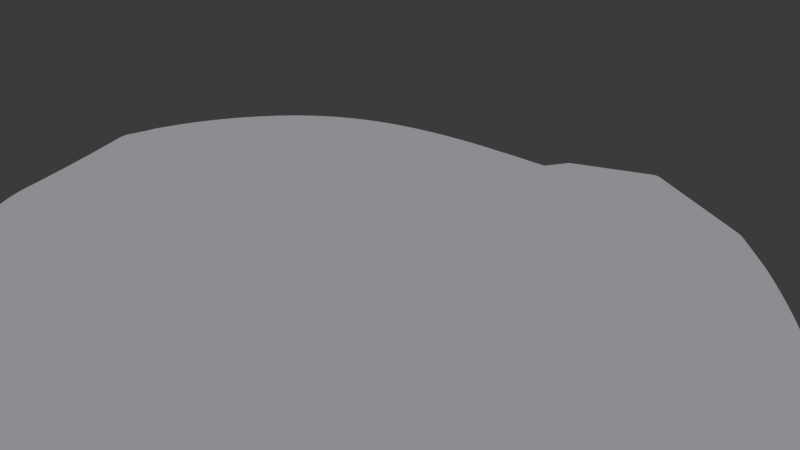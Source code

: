 # Source: 1Ballbouncing.blend  (saved by Blender 4.1.23; exported with 4.5.12 LTS)
import bpy
from mathutils import Matrix  # noqa: F401  (used for matrix-valued properties, if any)

bpy.ops.wm.read_factory_settings(use_empty=True)
scene = bpy.context.scene
scene.name = 'Scene'

# ---- collections
col_collection = bpy.data.collections.new('Collection'); scene.collection.children.link(col_collection)

# ---- materials (node trees are filled in below, after node groups)
mat_toon_shader = bpy.data.materials.new('Toon_shader')
mat_toon_shader.use_transparent_shadow = False
mat_rock = bpy.data.materials.new('rock')
mat_rock.use_transparent_shadow = False

# ---- material node trees
mat_toon_shader.use_nodes = True; mat_toon_shader.node_tree.nodes.clear()
_N = mat_toon_shader.node_tree.nodes; _L = mat_toon_shader.node_tree.links
n0 = _N.new('ShaderNodeOutputMaterial'); n0.name = 'Material Output'; n0.location = (904, 376)
n1 = _N.new('ShaderNodeBsdfDiffuse'); n1.name = 'Diffuse BSDF'; n1.location = (-52, 474)
n1.inputs[0].default_value = (0.7304, 0.7549, 0.8314, 1.0)
n2 = _N.new('ShaderNodeShaderToRGB'); n2.name = 'Shader to RGB'; n2.location = (188, 418)
n3 = _N.new('ShaderNodeValToRGB'); n3.name = 'Color Ramp'; n3.location = (425, 421)
n3.color_ramp.interpolation = 'CONSTANT'
while len(n3.color_ramp.elements) > 1: n3.color_ramp.elements.remove(n3.color_ramp.elements[-1])
n3.color_ramp.elements[0].position = 0.1982; n3.color_ramp.elements[0].color = (0.02415, 0.3767, 0.6581, 1.0)
_e = n3.color_ramp.elements.new(0.4991); _e.color = (0.1079, 1.0, 0.983, 1.0)
_L.new(n3.outputs[0], n0.inputs[0])
_L.new(n2.outputs[0], n3.inputs[0])
_L.new(n1.outputs[0], n2.inputs[0])
n0.is_active_output = True
mat_rock.use_nodes = True; mat_rock.node_tree.nodes.clear()
_N = mat_rock.node_tree.nodes; _L = mat_rock.node_tree.links
n0 = _N.new('ShaderNodeOutputMaterial'); n0.name = 'Material Output.001'; n0.location = (1008, 163)
n1 = _N.new('ShaderNodeBsdfDiffuse'); n1.name = 'Diffuse BSDF'; n1.location = (52, 261)
n1.inputs[0].default_value = (0.5535, 0.5721, 0.6298, 1.0)
n1.inputs[1].default_value = 0.04615
n2 = _N.new('ShaderNodeShaderToRGB'); n2.name = 'Shader to RGB'; n2.location = (292, 205)
n3 = _N.new('ShaderNodeValToRGB'); n3.name = 'Color Ramp'; n3.location = (527, 205)
n3.color_ramp.interpolation = 'CONSTANT'
while len(n3.color_ramp.elements) > 1: n3.color_ramp.elements.remove(n3.color_ramp.elements[-1])
n3.color_ramp.elements[0].position = 0.1982; n3.color_ramp.elements[0].color = (0.02912, 0.02917, 0.03223, 1.0)
_e = n3.color_ramp.elements.new(0.4036); _e.color = (0.2662, 0.2721, 0.2901, 1.0)
_L.new(n3.outputs[0], n0.inputs[0])
_L.new(n2.outputs[0], n3.inputs[0])
_L.new(n1.outputs[0], n2.inputs[0])
n0.is_active_output = True

# ---- world
world_world = bpy.data.worlds.new('World'); scene.world = world_world
world_world.use_nodes = True; world_world.node_tree.nodes.clear()
_N = world_world.node_tree.nodes; _L = world_world.node_tree.links
n0 = _N.new('ShaderNodeOutputWorld'); n0.name = 'World Output'; n0.location = (300, 300)
n1 = _N.new('ShaderNodeBackground'); n1.name = 'Background'; n1.location = (10, 300)
n1.inputs[0].default_value = (0.05088, 0.05088, 0.05088, 1.0)
_L.new(n1.outputs[0], n0.inputs[0])
n0.is_active_output = True
world_world.color = (0.05088, 0.05088, 0.05088)
world_world.use_sun_shadow = False
world_world.sun_shadow_jitter_overblur = 0.0

# ---- cameras
cam_camera = bpy.data.cameras.new('Camera')
cam_camera.clip_end = 100.0
cam_camera.ortho_scale = 7.314

# ---- lights
light_light = bpy.data.lights.new('Light', 'POINT')
light_light.transmission_factor = 0.0
light_light.energy = 1000.0
light_light.shadow_soft_size = 0.1
light_light.shadow_maximum_resolution = 0.006
light_light.use_absolute_resolution = True

# ---- meshes
me_roundcube = bpy.data.meshes.new('Roundcube')
me_roundcube.from_pydata([(0.5551, 0.5551, -0.5551), (0.3053, 0.6414, -0.6414), (0.0, 0.6755, -0.6755), (-0.3053, 0.6414, -0.6414), (0.6414, 0.6414, -0.3053), (0.3327, 0.8316, -0.3327), (0.0, 0.8901, -0.3485), (-0.3327, 0.8316, -0.3327), (0.6755, 0.6755, 0.0), (0.3485, 0.8901, 9.313e-10), (0.0, 0.9577, 0.0), (-0.3485, 0.8901, 0.0), (0.6414, 0.6414, 0.3053), (0.3327, 0.8316, 0.3327), (0.0, 0.8901, 0.3485), (-0.3327, 0.8316, 0.3327), (-0.5551, 0.5551, -0.5551), (-0.6414, 0.3053, -0.6414), (-0.6755, 0.0, -0.6755), (-0.6414, -0.3053, -0.6414), (-0.6414, 0.6414, -0.3053), (-0.8316, 0.3327, -0.3327), (-0.8901, 0.0, -0.3485), (-0.8316, -0.3327, -0.3327), (-0.6755, 0.6755, 0.0), (-0.8901, 0.3485, 9.313e-10), (-0.9577, 0.0, 0.0), (-0.8901, -0.3485, 0.0), (-0.6414, 0.6414, 0.3053), (-0.8316, 0.3327, 0.3327), (-0.8901, 0.0, 0.3485), (-0.8316, -0.3327, 0.3327), (-0.5551, -0.5551, -0.5551), (-0.3053, -0.6414, -0.6414), (0.0, -0.6755, -0.6755), (0.3053, -0.6414, -0.6414), (-0.6414, -0.6414, -0.3053), (-0.3327, -0.8316, -0.3327), (0.0, -0.8901, -0.3485), (0.3327, -0.8316, -0.3327), (-0.6755, -0.6755, 0.0), (-0.3485, -0.8901, 9.313e-10), (0.0, -0.9577, 0.0), (0.3485, -0.8901, 0.0), (-0.6414, -0.6414, 0.3053), (-0.3327, -0.8316, 0.3327), (0.0, -0.8901, 0.3485), (0.3327, -0.8316, 0.3327), (0.5551, -0.5551, -0.5551), (0.6414, -0.3053, -0.6414), (0.6755, 0.0, -0.6755), (0.6414, 0.3053, -0.6414), (0.6414, -0.6414, -0.3053), (0.8316, -0.3327, -0.3327), (0.8901, 0.0, -0.3485), (0.8316, 0.3327, -0.3327), (0.6755, -0.6755, 0.0), (0.8901, -0.3485, 9.313e-10), (0.9577, 0.0, 0.0), (0.8901, 0.3485, 0.0), (0.6414, -0.6414, 0.3053), (0.8316, -0.3327, 0.3327), (0.8901, 0.0, 0.3485), (0.8316, 0.3327, 0.3327), (0.3327, -0.3327, -0.8316), (0.0, -0.3485, -0.8901), (-0.3327, -0.3327, -0.8316), (0.3485, 9.313e-10, -0.8901), (0.0, 0.0, -0.9577), (-0.3485, 0.0, -0.8901), (0.3327, 0.3327, -0.8316), (0.0, 0.3485, -0.8901), (-0.3327, 0.3327, -0.8316), (0.5551, 0.5551, 0.5551), (0.3053, 0.6414, 0.6414), (0.0, 0.6755, 0.6755), (-0.3053, 0.6414, 0.6414), (-0.5551, 0.5551, 0.5551), (0.6414, 0.3053, 0.6414), (0.3327, 0.3327, 0.8316), (0.0, 0.3485, 0.8901), (-0.3327, 0.3327, 0.8316), (-0.6414, 0.3053, 0.6414), (0.6755, 0.0, 0.6755), (0.3485, -9.313e-10, 0.8901), (0.0, 0.0, 0.9577), (-0.3485, 0.0, 0.8901), (-0.6755, 0.0, 0.6755), (0.6414, -0.3053, 0.6414), (0.3327, -0.3327, 0.8316), (0.0, -0.3485, 0.8901), (-0.3327, -0.3327, 0.8316), (-0.6414, -0.3053, 0.6414), (0.5551, -0.5551, 0.5551), (0.3053, -0.6414, 0.6414), (0.0, -0.6755, 0.6755), (-0.3053, -0.6414, 0.6414), (-0.5551, -0.5551, 0.5551), (0.4518, 0.5988, -0.5988), (-0.1526, 0.6672, -0.6672), (0.5988, 0.5988, -0.4518), (0.4961, 0.7539, -0.3149), (0.0, 0.8007, -0.5201), (-0.1664, 0.876, -0.3447), (0.6672, 0.6672, -0.1526), (0.5201, 0.8007, -3.143e-09), (0.0, 0.9415, -0.1743), (-0.1743, 0.9415, -2.794e-09), (0.6672, 0.6672, 0.1526), (0.4961, 0.7539, 0.3149), (0.0, 0.9415, 0.1743), (-0.1664, 0.876, 0.3447), (-0.5988, 0.4518, -0.5988), (0.6672, 0.1526, 0.6672), (-0.6672, -0.1526, -0.6672), (-0.5988, 0.5988, -0.4518), (-0.7539, 0.4961, -0.3149), (-0.8007, 0.0, -0.5201), (-0.876, -0.1664, -0.3447), (-0.6672, 0.6672, -0.1526), (-0.8007, 0.5201, -3.143e-09), (-0.9415, 0.0, -0.1743), (-0.9415, -0.1743, -2.794e-09), (-0.6672, 0.6672, 0.1526), (-0.7539, 0.4961, 0.3149), (-0.9415, 0.0, 0.1743), (-0.876, -0.1664, 0.3447), (-0.4518, -0.5988, -0.5988), (0.1526, -0.6672, -0.6672), (-0.5988, -0.5988, -0.4518), (-0.4961, -0.7539, -0.3149), (0.0, -0.8007, -0.5201), (0.1664, -0.876, -0.3447), (-0.6672, -0.6672, -0.1526), (-0.5201, -0.8007, -3.143e-09), (0.0, -0.9415, -0.1743), (0.1743, -0.9415, -2.794e-09), (-0.6672, -0.6672, 0.1526), (-0.4961, -0.7539, 0.3149), (0.0, -0.9415, 0.1743), (0.1664, -0.876, 0.3447), (0.5988, -0.4518, -0.5988), (0.6672, 0.1526, -0.6672), (0.5988, -0.5988, -0.4518), (0.7539, -0.4961, -0.3149), (0.8007, 0.0, -0.5201), (0.876, 0.1664, -0.3447), (0.6672, -0.6672, -0.1526), (0.8007, -0.5201, -3.143e-09), (0.9415, 0.0, -0.1743), (0.9415, 0.1743, -2.794e-09), (0.6672, -0.6672, 0.1526), (0.7539, -0.4961, 0.3149), (0.9415, 0.0, 0.1743), (0.876, 0.1664, 0.3447), (0.0, -0.5201, -0.8007), (0.3447, -0.1664, -0.876), (-0.3447, -0.1664, -0.876), (-0.6672, 0.1526, 0.6672), (0.0, 0.1743, -0.9415), (0.5988, 0.5988, 0.4518), (0.0, 0.8007, 0.5201), (0.1743, -3.26e-09, 0.9415), (-0.5988, 0.5988, 0.4518), (0.3149, 0.4961, 0.7539), (0.5201, 3.143e-09, 0.8007), (-0.3149, 0.4961, 0.7539), (0.8007, 0.0, 0.5201), (-0.1664, -0.3447, -0.876), (-0.8007, 0.0, 0.5201), (0.3447, -0.1664, 0.876), (-0.3447, -0.1664, 0.876), (0.5988, -0.5988, 0.4518), (0.0, -0.8007, 0.5201), (-0.5988, -0.5988, 0.4518), (-0.5201, -3.26e-09, 0.8007), (0.3149, 0.4961, -0.7539), (0.1743, 3.26e-09, -0.9415), (0.4961, -0.3149, 0.7539), (-0.3149, 0.4961, -0.7539), (-0.1664, 0.3447, 0.876), (-0.3447, 0.1664, -0.876), (0.5988, -0.4518, 0.5988), (-0.1664, -0.3447, 0.876), (-0.1664, 0.3447, -0.876), (0.0, -0.5201, 0.8007), (0.4518, 0.5988, 0.5988), (-0.5988, -0.4518, 0.5988), (0.1526, -0.6672, 0.6672), (0.5988, 0.4518, 0.5988), (-0.1526, 0.6672, 0.6672), (0.5201, -3.143e-09, -0.8007), (-0.4961, -0.3149, -0.7539), (-0.4518, -0.5988, 0.5988), (0.0, 0.1743, 0.9415), (-0.4961, 0.3149, -0.7539), (0.5988, 0.4518, -0.5988), (0.1526, 0.6672, -0.6672), (0.3149, 0.7539, -0.4961), (0.1664, 0.876, -0.3447), (-0.3149, 0.7539, -0.4961), (0.3447, 0.876, -0.1664), (0.1743, 0.9415, 3.26e-09), (-0.3447, 0.876, -0.1664), (0.3447, 0.876, 0.1664), (0.1664, 0.876, 0.3447), (-0.3447, 0.876, 0.1664), (-0.4518, 0.5988, -0.5988), (-0.6672, 0.1526, -0.6672), (-0.4961, 0.7539, -0.3149), (-0.7539, 0.3149, -0.4961), (-0.876, 0.1664, -0.3447), (-0.7539, -0.3149, -0.4961), (-0.5201, 0.8007, 3.26e-09), (-0.876, 0.3447, -0.1664), (-0.9415, 0.1743, 3.26e-09), (-0.876, -0.3447, -0.1664), (-0.4961, 0.7539, 0.3149), (-0.876, 0.3447, 0.1664), (-0.876, 0.1664, 0.3447), (-0.876, -0.3447, 0.1664), (-0.5988, -0.4518, -0.5988), (-0.1526, -0.6672, -0.6672), (-0.7539, -0.4961, -0.3149), (-0.3149, -0.7539, -0.4961), (-0.1664, -0.876, -0.3447), (0.3149, -0.7539, -0.4961), (-0.8007, -0.5201, 3.26e-09), (-0.3447, -0.876, -0.1664), (-0.1743, -0.9415, 3.26e-09), (0.3447, -0.876, -0.1664), (-0.7539, -0.4961, 0.3149), (-0.5988, 0.4518, 0.5988), (-0.1664, -0.876, 0.3447), (0.3447, -0.876, 0.1664), (0.4518, -0.5988, -0.5988), (0.6672, -0.1526, -0.6672), (0.4961, -0.7539, -0.3149), (0.7539, -0.3149, -0.4961), (0.876, -0.1664, -0.3447), (0.7539, 0.3149, -0.4961), (0.5201, -0.8007, 3.26e-09), (0.876, -0.3447, -0.1664), (0.9415, -0.1743, 3.26e-09), (0.876, 0.3447, -0.1664), (0.4961, -0.7539, 0.3149), (0.876, -0.3447, 0.1664), (0.876, -0.1664, 0.3447), (0.876, 0.3447, 0.1664), (0.3149, -0.4961, -0.7539), (-0.3149, -0.4961, -0.7539), (0.0, -0.1743, -0.9415), (0.3447, 0.1664, -0.876), (0.1664, -0.3447, -0.876), (0.3149, 0.7539, 0.4961), (0.1664, 0.3447, 0.876), (-0.3149, 0.7539, 0.4961), (0.7539, 0.3149, 0.4961), (0.0, 0.5201, 0.8007), (-0.7539, 0.3149, 0.4961), (0.6672, -0.1526, 0.6672), (0.3447, 0.1664, 0.876), (-0.3447, 0.1664, 0.876), (0.7539, -0.3149, 0.4961), (-0.1743, 2.794e-09, 0.9415), (0.0, -0.1743, 0.9415), (-0.7539, -0.3149, 0.4961), (0.3149, -0.7539, 0.4961), (-0.3149, -0.7539, 0.4961), (0.8007, 0.5201, 3.26e-09), (0.0, 0.5201, -0.8007), (-0.1743, -2.794e-09, -0.9415), (0.7539, 0.4961, -0.3149), (-0.6672, -0.1526, 0.6672), (0.1664, -0.3447, 0.876), (0.1664, 0.3447, -0.876), (0.7539, 0.4961, 0.3149), (0.3149, -0.4961, 0.7539), (-0.4961, -0.3149, 0.7539), (-0.3149, -0.4961, 0.7539), (0.4518, -0.5988, 0.5988), (0.1526, 0.6672, 0.6672), (0.4961, -0.3149, -0.7539), (-0.4961, 0.3149, 0.7539), (-0.1526, -0.6672, 0.6672), (-0.3447, -0.876, 0.1664), (-0.4518, 0.5988, 0.5988), (-0.5201, 3.26e-09, -0.8007), (0.4961, 0.3149, -0.7539), (0.4961, 0.3149, 0.7539), (0.4684, 0.6918, -0.4684), (0.1575, 0.7894, -0.5142), (-0.1575, 0.7894, -0.5142), (-0.4684, 0.6918, -0.4684), (0.5142, 0.7894, -0.1575), (0.1723, 0.9258, -0.1723), (-0.1723, 0.9258, -0.1723), (-0.5142, 0.7894, -0.1575), (0.5142, 0.7894, 0.1575), (0.1723, 0.9258, 0.1723), (-0.1723, 0.9258, 0.1723), (-0.5142, 0.7894, 0.1575), (0.4684, 0.6918, 0.4684), (0.1575, 0.7894, 0.5142), (-0.1575, 0.7894, 0.5142), (-0.4684, 0.6918, 0.4684), (-0.6918, 0.4684, -0.4684), (-0.7894, 0.1575, -0.5142), (-0.7894, -0.1575, -0.5142), (-0.6918, -0.4684, -0.4684), (-0.7894, 0.5142, -0.1575), (-0.9258, 0.1723, -0.1723), (-0.9258, -0.1723, -0.1723), (-0.7894, -0.5142, -0.1575), (-0.7894, 0.5142, 0.1575), (-0.9258, 0.1723, 0.1723), (-0.9258, -0.1723, 0.1723), (-0.7894, -0.5142, 0.1575), (-0.6918, 0.4684, 0.4684), (-0.7894, 0.1575, 0.5142), (-0.7894, -0.1575, 0.5142), (-0.6918, -0.4684, 0.4684), (-0.4684, -0.6918, -0.4684), (-0.1575, -0.7894, -0.5142), (0.1575, -0.7894, -0.5142), (0.4684, -0.6918, -0.4684), (-0.5142, -0.7894, -0.1575), (-0.1723, -0.9258, -0.1723), (0.1723, -0.9258, -0.1723), (0.5142, -0.7894, -0.1575), (-0.5142, -0.7894, 0.1575), (-0.1723, -0.9258, 0.1723), (0.1723, -0.9258, 0.1723), (0.5142, -0.7894, 0.1575), (-0.4684, -0.6918, 0.4684), (-0.1575, -0.7894, 0.5142), (0.1575, -0.7894, 0.5142), (0.4684, -0.6918, 0.4684), (0.6918, -0.4684, -0.4684), (0.7894, -0.1575, -0.5142), (0.7894, 0.1575, -0.5142), (0.6918, 0.4684, -0.4684), (0.7894, -0.5142, -0.1575), (0.9258, -0.1723, -0.1723), (0.9258, 0.1723, -0.1723), (0.7894, 0.5142, -0.1575), (0.7894, -0.5142, 0.1575), (0.9258, -0.1723, 0.1723), (0.9258, 0.1723, 0.1723), (0.7894, 0.5142, 0.1575), (0.6918, -0.4684, 0.4684), (0.7894, -0.1575, 0.5142), (0.7894, 0.1575, 0.5142), (0.6918, 0.4684, 0.4684), (0.4684, -0.4684, -0.6918), (0.1575, -0.5142, -0.7894), (-0.1575, -0.5142, -0.7894), (-0.4684, -0.4684, -0.6918), (0.5142, -0.1575, -0.7894), (0.1723, -0.1723, -0.9258), (-0.1723, -0.1723, -0.9258), (-0.5142, -0.1575, -0.7894), (0.5142, 0.1575, -0.7894), (0.1723, 0.1723, -0.9258), (-0.1723, 0.1723, -0.9258), (-0.5142, 0.1575, -0.7894), (0.4684, 0.4684, -0.6918), (0.1575, 0.5142, -0.7894), (-0.1575, 0.5142, -0.7894), (-0.4684, 0.4684, -0.6918), (0.4684, 0.4684, 0.6918), (0.1575, 0.5142, 0.7894), (-0.1575, 0.5142, 0.7894), (-0.4684, 0.4684, 0.6918), (0.5142, 0.1575, 0.7894), (0.1723, 0.1723, 0.9258), (-0.1723, 0.1723, 0.9258), (-0.5142, 0.1575, 0.7894), (0.5142, -0.1575, 0.7894), (0.1723, -0.1723, 0.9258), (-0.1723, -0.1723, 0.9258), (-0.5142, -0.1575, 0.7894), (0.4684, -0.4684, 0.6918), (0.1575, -0.5142, 0.7894), (-0.1575, -0.5142, 0.7894), (-0.4684, -0.4684, 0.6918)], [], [(0, 98, 290, 100), (98, 1, 198, 290), (290, 198, 5, 101), (100, 290, 101, 4), (1, 197, 291, 198), (197, 2, 102, 291), (291, 102, 6, 199), (198, 291, 199, 5), (2, 99, 292, 102), (99, 3, 200, 292), (292, 200, 7, 103), (102, 292, 103, 6), (3, 207, 293, 200), (207, 16, 115, 293), (293, 115, 20, 209), (200, 293, 209, 7), (4, 101, 294, 104), (101, 5, 201, 294), (294, 201, 9, 105), (104, 294, 105, 8), (5, 199, 295, 201), (199, 6, 106, 295), (295, 106, 10, 202), (201, 295, 202, 9), (6, 103, 296, 106), (103, 7, 203, 296), (296, 203, 11, 107), (106, 296, 107, 10), (7, 209, 297, 203), (209, 20, 119, 297), (297, 119, 24, 213), (203, 297, 213, 11), (8, 105, 298, 108), (105, 9, 204, 298), (298, 204, 13, 109), (108, 298, 109, 12), (9, 202, 299, 204), (202, 10, 110, 299), (299, 110, 14, 205), (204, 299, 205, 13), (10, 107, 300, 110), (107, 11, 206, 300), (300, 206, 15, 111), (110, 300, 111, 14), (11, 213, 301, 206), (213, 24, 123, 301), (301, 123, 28, 217), (206, 301, 217, 15), (12, 109, 302, 160), (109, 13, 254, 302), (302, 254, 74, 186), (160, 302, 186, 73), (13, 205, 303, 254), (205, 14, 161, 303), (303, 161, 75, 281), (254, 303, 281, 74), (14, 111, 304, 161), (111, 15, 256, 304), (304, 256, 76, 190), (161, 304, 190, 75), (15, 217, 305, 256), (217, 28, 163, 305), (305, 163, 77, 286), (256, 305, 286, 76), (16, 112, 306, 115), (112, 17, 210, 306), (306, 210, 21, 116), (115, 306, 116, 20), (17, 208, 307, 210), (208, 18, 117, 307), (307, 117, 22, 211), (210, 307, 211, 21), (18, 114, 308, 117), (114, 19, 212, 308), (308, 212, 23, 118), (117, 308, 118, 22), (19, 221, 309, 212), (221, 32, 129, 309), (309, 129, 36, 223), (212, 309, 223, 23), (20, 116, 310, 119), (116, 21, 214, 310), (310, 214, 25, 120), (119, 310, 120, 24), (21, 211, 311, 214), (211, 22, 121, 311), (311, 121, 26, 215), (214, 311, 215, 25), (22, 118, 312, 121), (118, 23, 216, 312), (312, 216, 27, 122), (121, 312, 122, 26), (23, 223, 313, 216), (223, 36, 133, 313), (313, 133, 40, 227), (216, 313, 227, 27), (24, 120, 314, 123), (120, 25, 218, 314), (314, 218, 29, 124), (123, 314, 124, 28), (25, 215, 315, 218), (215, 26, 125, 315), (315, 125, 30, 219), (218, 315, 219, 29), (26, 122, 316, 125), (122, 27, 220, 316), (316, 220, 31, 126), (125, 316, 126, 30), (27, 227, 317, 220), (227, 40, 137, 317), (317, 137, 44, 231), (220, 317, 231, 31), (28, 124, 318, 163), (124, 29, 259, 318), (318, 259, 82, 232), (163, 318, 232, 77), (29, 219, 319, 259), (219, 30, 169, 319), (319, 169, 87, 158), (259, 319, 158, 82), (30, 126, 320, 169), (126, 31, 266, 320), (320, 266, 92, 273), (169, 320, 273, 87), (31, 231, 321, 266), (231, 44, 174, 321), (321, 174, 97, 187), (266, 321, 187, 92), (32, 127, 322, 129), (127, 33, 224, 322), (322, 224, 37, 130), (129, 322, 130, 36), (33, 222, 323, 224), (222, 34, 131, 323), (323, 131, 38, 225), (224, 323, 225, 37), (34, 128, 324, 131), (128, 35, 226, 324), (324, 226, 39, 132), (131, 324, 132, 38), (35, 235, 325, 226), (235, 48, 143, 325), (325, 143, 52, 237), (226, 325, 237, 39), (36, 130, 326, 133), (130, 37, 228, 326), (326, 228, 41, 134), (133, 326, 134, 40), (37, 225, 327, 228), (225, 38, 135, 327), (327, 135, 42, 229), (228, 327, 229, 41), (38, 132, 328, 135), (132, 39, 230, 328), (328, 230, 43, 136), (135, 328, 136, 42), (39, 237, 329, 230), (237, 52, 147, 329), (329, 147, 56, 241), (230, 329, 241, 43), (40, 134, 330, 137), (134, 41, 285, 330), (330, 285, 45, 138), (137, 330, 138, 44), (41, 229, 331, 285), (229, 42, 139, 331), (331, 139, 46, 233), (285, 331, 233, 45), (42, 136, 332, 139), (136, 43, 234, 332), (332, 234, 47, 140), (139, 332, 140, 46), (43, 241, 333, 234), (241, 56, 151, 333), (333, 151, 60, 245), (234, 333, 245, 47), (44, 138, 334, 174), (138, 45, 268, 334), (334, 268, 96, 193), (174, 334, 193, 97), (45, 233, 335, 268), (233, 46, 173, 335), (335, 173, 95, 284), (268, 335, 284, 96), (46, 140, 336, 173), (140, 47, 267, 336), (336, 267, 94, 188), (173, 336, 188, 95), (47, 245, 337, 267), (245, 60, 172, 337), (337, 172, 93, 280), (267, 337, 280, 94), (48, 141, 338, 143), (141, 49, 238, 338), (338, 238, 53, 144), (143, 338, 144, 52), (49, 236, 339, 238), (236, 50, 145, 339), (339, 145, 54, 239), (238, 339, 239, 53), (50, 142, 340, 145), (142, 51, 240, 340), (340, 240, 55, 146), (145, 340, 146, 54), (51, 196, 341, 240), (196, 0, 100, 341), (341, 100, 4, 272), (240, 341, 272, 55), (52, 144, 342, 147), (144, 53, 242, 342), (342, 242, 57, 148), (147, 342, 148, 56), (53, 239, 343, 242), (239, 54, 149, 343), (343, 149, 58, 243), (242, 343, 243, 57), (54, 146, 344, 149), (146, 55, 244, 344), (344, 244, 59, 150), (149, 344, 150, 58), (55, 272, 345, 244), (272, 4, 104, 345), (345, 104, 8, 269), (244, 345, 269, 59), (56, 148, 346, 151), (148, 57, 246, 346), (346, 246, 61, 152), (151, 346, 152, 60), (57, 243, 347, 246), (243, 58, 153, 347), (347, 153, 62, 247), (246, 347, 247, 61), (58, 150, 348, 153), (150, 59, 248, 348), (348, 248, 63, 154), (153, 348, 154, 62), (59, 269, 349, 248), (269, 8, 108, 349), (349, 108, 12, 276), (248, 349, 276, 63), (60, 152, 350, 172), (152, 61, 263, 350), (350, 263, 88, 182), (172, 350, 182, 93), (61, 247, 351, 263), (247, 62, 167, 351), (351, 167, 83, 260), (263, 351, 260, 88), (62, 154, 352, 167), (154, 63, 257, 352), (352, 257, 78, 113), (167, 352, 113, 83), (63, 276, 353, 257), (276, 12, 160, 353), (353, 160, 73, 189), (257, 353, 189, 78), (48, 235, 354, 141), (235, 35, 249, 354), (354, 249, 64, 282), (141, 354, 282, 49), (35, 128, 355, 249), (128, 34, 155, 355), (355, 155, 65, 253), (249, 355, 253, 64), (34, 222, 356, 155), (222, 33, 250, 356), (356, 250, 66, 168), (155, 356, 168, 65), (33, 127, 357, 250), (127, 32, 221, 357), (357, 221, 19, 192), (250, 357, 192, 66), (49, 282, 358, 236), (282, 64, 156, 358), (358, 156, 67, 191), (236, 358, 191, 50), (64, 253, 359, 156), (253, 65, 251, 359), (359, 251, 68, 177), (156, 359, 177, 67), (65, 168, 360, 251), (168, 66, 157, 360), (360, 157, 69, 271), (251, 360, 271, 68), (66, 192, 361, 157), (192, 19, 114, 361), (361, 114, 18, 287), (157, 361, 287, 69), (50, 191, 362, 142), (191, 67, 252, 362), (362, 252, 70, 288), (142, 362, 288, 51), (67, 177, 363, 252), (177, 68, 159, 363), (363, 159, 71, 275), (252, 363, 275, 70), (68, 271, 364, 159), (271, 69, 181, 364), (364, 181, 72, 184), (159, 364, 184, 71), (69, 287, 365, 181), (287, 18, 208, 365), (365, 208, 17, 195), (181, 365, 195, 72), (51, 288, 366, 196), (288, 70, 176, 366), (366, 176, 1, 98), (196, 366, 98, 0), (70, 275, 367, 176), (275, 71, 270, 367), (367, 270, 2, 197), (176, 367, 197, 1), (71, 184, 368, 270), (184, 72, 179, 368), (368, 179, 3, 99), (270, 368, 99, 2), (72, 195, 369, 179), (195, 17, 112, 369), (369, 112, 16, 207), (179, 369, 207, 3), (73, 186, 370, 189), (186, 74, 164, 370), (370, 164, 79, 289), (189, 370, 289, 78), (74, 281, 371, 164), (281, 75, 258, 371), (371, 258, 80, 255), (164, 371, 255, 79), (75, 190, 372, 258), (190, 76, 166, 372), (372, 166, 81, 180), (258, 372, 180, 80), (76, 286, 373, 166), (286, 77, 232, 373), (373, 232, 82, 283), (166, 373, 283, 81), (78, 289, 374, 113), (289, 79, 261, 374), (374, 261, 84, 165), (113, 374, 165, 83), (79, 255, 375, 261), (255, 80, 194, 375), (375, 194, 85, 162), (261, 375, 162, 84), (80, 180, 376, 194), (180, 81, 262, 376), (376, 262, 86, 264), (194, 376, 264, 85), (81, 283, 377, 262), (283, 82, 158, 377), (377, 158, 87, 175), (262, 377, 175, 86), (83, 165, 378, 260), (165, 84, 170, 378), (378, 170, 89, 178), (260, 378, 178, 88), (84, 162, 379, 170), (162, 85, 265, 379), (379, 265, 90, 274), (170, 379, 274, 89), (85, 264, 380, 265), (264, 86, 171, 380), (380, 171, 91, 183), (265, 380, 183, 90), (86, 175, 381, 171), (175, 87, 273, 381), (381, 273, 92, 278), (171, 381, 278, 91), (88, 178, 382, 182), (178, 89, 277, 382), (382, 277, 94, 280), (182, 382, 280, 93), (89, 274, 383, 277), (274, 90, 185, 383), (383, 185, 95, 188), (277, 383, 188, 94), (90, 183, 384, 185), (183, 91, 279, 384), (384, 279, 96, 284), (185, 384, 284, 95), (91, 278, 385, 279), (278, 92, 187, 385), (385, 187, 97, 193), (279, 385, 193, 96)])
me_roundcube.polygons.foreach_set('use_smooth', [True] * 384)
me_roundcube.materials.append(mat_toon_shader)
me_roundcube.update()
me_rock = bpy.data.meshes.new('rock')
me_rock.from_pydata([(0.5, 0.5, 0.5), (0.5, -0.5, -0.5), (0.5, 0.5, -0.5), (-0.5, 0.5, -0.5), (-0.5, -0.5, -0.5), (-0.5, -0.5, 0.5), (-0.5, 0.5, 0.5)], [], [(0, 1, 2), (0, 4, 1), (0, 5, 4), (0, 6, 5), (0, 2, 3, 6), (2, 1, 4, 3), (3, 4, 5, 6)])
me_rock.polygons.foreach_set('use_smooth', [True] * 7)
_k = {(0, 1): 0.57363, (0, 2): 0.15806, (2, 3): 0.09203, (0, 4): 0.37981, (0, 5): 0.1733, (0, 6): 0.21011, (5, 6): 0.11357, (3, 4): 0.11863, (1, 2): 0.53054, (3, 6): 0.48351, (4, 5): 0.58852, (1, 4): 0.07934}
me_rock.attributes.new('crease_edge', 'FLOAT', 'EDGE').data.foreach_set('value', [_k.get((min(e.vertices), max(e.vertices)), 0.0) for e in me_rock.edges])
me_rock.materials.append(mat_rock)
me_rock.update()

# ---- objects
ob_light = bpy.data.objects.new('Light', light_light)
ob_camera = bpy.data.objects.new('Camera', cam_camera)
ob_roundcube = bpy.data.objects.new('Roundcube', me_roundcube)
ob_rock = bpy.data.objects.new('rock', me_rock)

# ---- transforms, parenting, visibility, modifiers, constraints
ob_light.location = (4.076, 1.005, 5.904)
ob_light.rotation_euler = (0.6503, 0.05522, 1.866)
ob_light.lock_rotations_4d = False
ob_light.empty_display_type = 'ARROWS'
ob_light.color = (0.0, 0.0, 0.0, 0.0)
ob_light.lineart.crease_threshold = 0.0
ob_camera.location = (7.359, -6.926, 4.958)
ob_camera.rotation_euler = (1.109, 0.0, 0.8149)
ob_camera.lock_rotations_4d = False
ob_camera.empty_display_type = 'ARROWS'
ob_camera.color = (0.0, 0.0, 0.0, 0.0)
ob_camera.display_type = 'WIRE'
ob_camera.lineart.crease_threshold = 0.0
ob_roundcube.location = (0.0, 0.0, 14.65)
ob_rock.location = (-0.3926, 0.2313, -2.413)
ob_rock.rotation_euler = (-1.144, -0.3779, 0.6811)
ob_rock.scale = (5.007, 5.007, 5.007)
_m = ob_rock.modifiers.new('Subsurf', 'SUBSURF')
_m.levels = 2
_m.render_levels = 3
_m = ob_rock.modifiers.new('Subsurf.001', 'SUBSURF')
_m.levels = 2
_m.render_levels = 3
_m = ob_rock.modifiers.new('Displace', 'DISPLACE')
_m.mid_level = 0.0
_m.strength = 0.003628
_m = ob_rock.modifiers.new('Displace.001', 'DISPLACE')
_m.mid_level = 0.0
_m.strength = 0.3556
_m = ob_rock.modifiers.new('Displace.002', 'DISPLACE')
_m.strength = 0.04841
_m = ob_rock.modifiers.new('Displace.003', 'DISPLACE')
_m.strength = 0.03272

# ---- collection membership
col_collection.objects.link(ob_light)
col_collection.objects.link(ob_camera)
col_collection.objects.link(ob_roundcube)
col_collection.objects.link(ob_rock)

# ---- scene / render settings (as saved in the file)
scene.camera = ob_camera
scene.frame_start = 1; scene.frame_end = 51; scene.frame_set(1)
scene.render.engine = 'BLENDER_EEVEE_NEXT'
scene.cycles.sampling_pattern = 'TABULATED_SOBOL'
scene.eevee.ray_tracing_options.trace_max_roughness = 0.0
bpy.context.view_layer.update()
